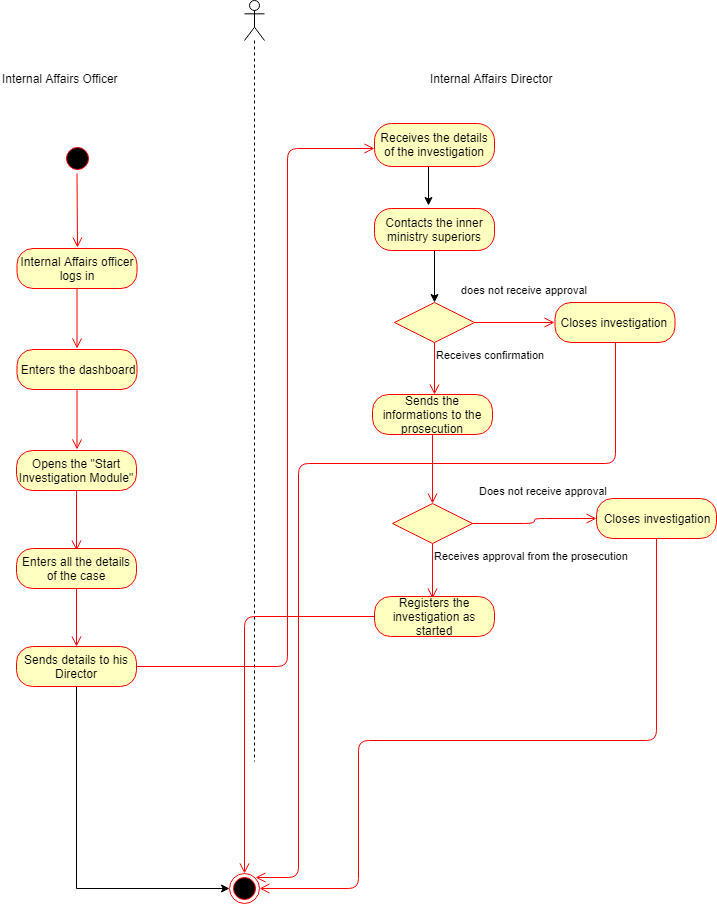

The diagram above was exported from draw.io. Its source (the exported page's mxGraphModel, read from the mxfile embedded in the PNG):
<mxGraphModel dx="1010" dy="1333" grid="0" gridSize="10" guides="1" tooltips="1" connect="1" arrows="1" fold="1" page="0" pageScale="1" pageWidth="850" pageHeight="1100" math="0" shadow="0">
  <root>
    <mxCell id="0" />
    <mxCell id="1" parent="0" />
    <mxCell id="xms0YaHoA0eIKeUkvk7L-1" value="" style="ellipse;html=1;shape=startState;fillColor=#000000;strokeColor=#ff0000;" parent="1" vertex="1">
      <mxGeometry x="268.5" y="-519" width="30" height="30" as="geometry" />
    </mxCell>
    <mxCell id="xms0YaHoA0eIKeUkvk7L-2" value="" style="edgeStyle=orthogonalEdgeStyle;html=1;verticalAlign=bottom;endArrow=open;endSize=8;strokeColor=#ff0000;" parent="1" source="xms0YaHoA0eIKeUkvk7L-1" edge="1">
      <mxGeometry relative="1" as="geometry">
        <mxPoint x="284" y="-415" as="targetPoint" />
        <Array as="points">
          <mxPoint x="284" y="-495" />
          <mxPoint x="284" y="-495" />
        </Array>
      </mxGeometry>
    </mxCell>
    <mxCell id="xms0YaHoA0eIKeUkvk7L-132" value="Internal Affairs officer logs in" style="rounded=1;whiteSpace=wrap;html=1;arcSize=40;fontColor=#000000;fillColor=#ffffc0;strokeColor=#ff0000;" parent="1" vertex="1">
      <mxGeometry x="223.5" y="-414" width="120" height="40" as="geometry" />
    </mxCell>
    <mxCell id="xms0YaHoA0eIKeUkvk7L-133" value="" style="edgeStyle=orthogonalEdgeStyle;html=1;verticalAlign=bottom;endArrow=open;endSize=8;strokeColor=#ff0000;" parent="1" source="xms0YaHoA0eIKeUkvk7L-132" edge="1">
      <mxGeometry relative="1" as="geometry">
        <mxPoint x="283.5" y="-314" as="targetPoint" />
      </mxGeometry>
    </mxCell>
    <mxCell id="xms0YaHoA0eIKeUkvk7L-134" value="Enters the dashboard" style="rounded=1;whiteSpace=wrap;html=1;arcSize=40;fontColor=#000000;fillColor=#ffffc0;strokeColor=#ff0000;" parent="1" vertex="1">
      <mxGeometry x="223.5" y="-313" width="120" height="40" as="geometry" />
    </mxCell>
    <mxCell id="xms0YaHoA0eIKeUkvk7L-135" value="" style="edgeStyle=orthogonalEdgeStyle;html=1;verticalAlign=bottom;endArrow=open;endSize=8;strokeColor=#ff0000;" parent="1" source="xms0YaHoA0eIKeUkvk7L-134" edge="1">
      <mxGeometry relative="1" as="geometry">
        <mxPoint x="283.5" y="-213" as="targetPoint" />
      </mxGeometry>
    </mxCell>
    <mxCell id="xms0YaHoA0eIKeUkvk7L-136" value="Opens the &quot;Start Investigation Module&quot;" style="rounded=1;whiteSpace=wrap;html=1;arcSize=40;fontColor=#000000;fillColor=#ffffc0;strokeColor=#ff0000;" parent="1" vertex="1">
      <mxGeometry x="223" y="-212" width="120" height="40" as="geometry" />
    </mxCell>
    <mxCell id="xms0YaHoA0eIKeUkvk7L-137" value="" style="edgeStyle=orthogonalEdgeStyle;html=1;verticalAlign=bottom;endArrow=open;endSize=8;strokeColor=#ff0000;" parent="1" source="xms0YaHoA0eIKeUkvk7L-136" edge="1">
      <mxGeometry relative="1" as="geometry">
        <mxPoint x="283" y="-112" as="targetPoint" />
      </mxGeometry>
    </mxCell>
    <mxCell id="xms0YaHoA0eIKeUkvk7L-138" value="Enters all the details of the case" style="rounded=1;whiteSpace=wrap;html=1;arcSize=40;fontColor=#000000;fillColor=#ffffc0;strokeColor=#ff0000;" parent="1" vertex="1">
      <mxGeometry x="223" y="-114" width="120" height="40" as="geometry" />
    </mxCell>
    <mxCell id="xms0YaHoA0eIKeUkvk7L-139" value="" style="edgeStyle=orthogonalEdgeStyle;html=1;verticalAlign=bottom;endArrow=open;endSize=8;strokeColor=#ff0000;entryX=0.5;entryY=0;entryDx=0;entryDy=0;" parent="1" source="xms0YaHoA0eIKeUkvk7L-138" target="xms0YaHoA0eIKeUkvk7L-143" edge="1">
      <mxGeometry relative="1" as="geometry">
        <mxPoint x="284" y="-23" as="targetPoint" />
      </mxGeometry>
    </mxCell>
    <mxCell id="xms0YaHoA0eIKeUkvk7L-140" value="" style="shape=umlLifeline;participant=umlActor;perimeter=lifelinePerimeter;whiteSpace=wrap;html=1;container=1;collapsible=0;recursiveResize=0;verticalAlign=top;spacingTop=36;labelBackgroundColor=#ffffff;outlineConnect=0;" parent="1" vertex="1">
      <mxGeometry x="451" y="-662" width="20" height="761" as="geometry" />
    </mxCell>
    <mxCell id="xms0YaHoA0eIKeUkvk7L-141" value="Internal Affairs Officer" style="text;html=1;" parent="1" vertex="1">
      <mxGeometry x="207.4000244140625" y="-596.7999877929688" width="136" height="28" as="geometry" />
    </mxCell>
    <mxCell id="xms0YaHoA0eIKeUkvk7L-142" value="Internal Affairs Director" style="text;html=1;" parent="1" vertex="1">
      <mxGeometry x="635.4000244140625" y="-596.7999877929688" width="142" height="28" as="geometry" />
    </mxCell>
    <mxCell id="xms0YaHoA0eIKeUkvk7L-170" style="edgeStyle=orthogonalEdgeStyle;rounded=0;orthogonalLoop=1;jettySize=auto;html=1;exitX=0.5;exitY=1;exitDx=0;exitDy=0;entryX=0;entryY=0.5;entryDx=0;entryDy=0;" parent="1" source="xms0YaHoA0eIKeUkvk7L-143" target="xms0YaHoA0eIKeUkvk7L-171" edge="1">
      <mxGeometry relative="1" as="geometry">
        <mxPoint x="283" y="132" as="targetPoint" />
      </mxGeometry>
    </mxCell>
    <mxCell id="xms0YaHoA0eIKeUkvk7L-143" value="Sends details to his Director" style="rounded=1;whiteSpace=wrap;html=1;arcSize=40;fontColor=#000000;fillColor=#ffffc0;strokeColor=#ff0000;" parent="1" vertex="1">
      <mxGeometry x="223" y="-16" width="120" height="40" as="geometry" />
    </mxCell>
    <mxCell id="xms0YaHoA0eIKeUkvk7L-144" value="" style="edgeStyle=orthogonalEdgeStyle;html=1;verticalAlign=bottom;endArrow=open;endSize=8;strokeColor=#ff0000;" parent="1" source="xms0YaHoA0eIKeUkvk7L-143" target="xms0YaHoA0eIKeUkvk7L-145" edge="1">
      <mxGeometry relative="1" as="geometry">
        <mxPoint x="574" y="-514" as="targetPoint" />
        <Array as="points">
          <mxPoint x="494" y="4" />
          <mxPoint x="494" y="-514" />
        </Array>
      </mxGeometry>
    </mxCell>
    <mxCell id="xms0YaHoA0eIKeUkvk7L-148" style="edgeStyle=orthogonalEdgeStyle;rounded=0;orthogonalLoop=1;jettySize=auto;html=1;exitX=0.5;exitY=1;exitDx=0;exitDy=0;entryX=0.449;entryY=-0.07;entryDx=0;entryDy=0;entryPerimeter=0;" parent="1" source="xms0YaHoA0eIKeUkvk7L-145" target="xms0YaHoA0eIKeUkvk7L-146" edge="1">
      <mxGeometry relative="1" as="geometry" />
    </mxCell>
    <mxCell id="xms0YaHoA0eIKeUkvk7L-145" value="Receives the details of the investigation" style="rounded=1;whiteSpace=wrap;html=1;arcSize=40;fontColor=#000000;fillColor=#ffffc0;strokeColor=#ff0000;" parent="1" vertex="1">
      <mxGeometry x="581" y="-539" width="120" height="43" as="geometry" />
    </mxCell>
    <mxCell id="xms0YaHoA0eIKeUkvk7L-152" style="edgeStyle=orthogonalEdgeStyle;rounded=0;orthogonalLoop=1;jettySize=auto;html=1;exitX=0.5;exitY=1;exitDx=0;exitDy=0;entryX=0.5;entryY=0;entryDx=0;entryDy=0;" parent="1" source="xms0YaHoA0eIKeUkvk7L-146" target="xms0YaHoA0eIKeUkvk7L-149" edge="1">
      <mxGeometry relative="1" as="geometry" />
    </mxCell>
    <mxCell id="xms0YaHoA0eIKeUkvk7L-146" value="Contacts the inner ministry superiors" style="rounded=1;whiteSpace=wrap;html=1;arcSize=40;fontColor=#000000;fillColor=#ffffc0;strokeColor=#ff0000;" parent="1" vertex="1">
      <mxGeometry x="581" y="-454" width="120" height="42" as="geometry" />
    </mxCell>
    <mxCell id="xms0YaHoA0eIKeUkvk7L-149" value="" style="rhombus;whiteSpace=wrap;html=1;fillColor=#ffffc0;strokeColor=#ff0000;" parent="1" vertex="1">
      <mxGeometry x="601" y="-360" width="80" height="40" as="geometry" />
    </mxCell>
    <mxCell id="xms0YaHoA0eIKeUkvk7L-150" value="does not receive approval" style="edgeStyle=orthogonalEdgeStyle;html=1;align=left;verticalAlign=bottom;endArrow=open;endSize=8;strokeColor=#ff0000;" parent="1" source="xms0YaHoA0eIKeUkvk7L-149" edge="1">
      <mxGeometry x="-1" y="28" relative="1" as="geometry">
        <mxPoint x="761" y="-340" as="targetPoint" />
        <mxPoint x="-15" y="4" as="offset" />
      </mxGeometry>
    </mxCell>
    <mxCell id="xms0YaHoA0eIKeUkvk7L-151" value="Receives confirmation" style="edgeStyle=orthogonalEdgeStyle;html=1;align=left;verticalAlign=top;endArrow=open;endSize=8;strokeColor=#ff0000;" parent="1" source="xms0YaHoA0eIKeUkvk7L-149" edge="1">
      <mxGeometry x="-1" relative="1" as="geometry">
        <mxPoint x="641" y="-268" as="targetPoint" />
      </mxGeometry>
    </mxCell>
    <mxCell id="xms0YaHoA0eIKeUkvk7L-154" value="Closes investigation&amp;nbsp;" style="rounded=1;whiteSpace=wrap;html=1;arcSize=40;fontColor=#000000;fillColor=#ffffc0;strokeColor=#ff0000;" parent="1" vertex="1">
      <mxGeometry x="761.5" y="-360" width="120" height="40" as="geometry" />
    </mxCell>
    <mxCell id="xms0YaHoA0eIKeUkvk7L-155" value="" style="edgeStyle=orthogonalEdgeStyle;html=1;verticalAlign=bottom;endArrow=open;endSize=8;strokeColor=#ff0000;entryX=1;entryY=0;entryDx=0;entryDy=0;" parent="1" source="xms0YaHoA0eIKeUkvk7L-154" target="xms0YaHoA0eIKeUkvk7L-171" edge="1">
      <mxGeometry relative="1" as="geometry">
        <mxPoint x="505" y="130" as="targetPoint" />
        <Array as="points">
          <mxPoint x="822" y="-199" />
          <mxPoint x="505" y="-199" />
          <mxPoint x="505" y="215" />
        </Array>
      </mxGeometry>
    </mxCell>
    <mxCell id="xms0YaHoA0eIKeUkvk7L-156" value="Sends the informations to the prosecution" style="rounded=1;whiteSpace=wrap;html=1;arcSize=40;fontColor=#000000;fillColor=#ffffc0;strokeColor=#ff0000;" parent="1" vertex="1">
      <mxGeometry x="579" y="-268" width="120" height="40" as="geometry" />
    </mxCell>
    <mxCell id="xms0YaHoA0eIKeUkvk7L-157" value="" style="edgeStyle=orthogonalEdgeStyle;html=1;verticalAlign=bottom;endArrow=open;endSize=8;strokeColor=#ff0000;entryX=0.5;entryY=0;entryDx=0;entryDy=0;" parent="1" source="xms0YaHoA0eIKeUkvk7L-156" target="xms0YaHoA0eIKeUkvk7L-161" edge="1">
      <mxGeometry relative="1" as="geometry">
        <mxPoint x="639" y="-168" as="targetPoint" />
      </mxGeometry>
    </mxCell>
    <mxCell id="xms0YaHoA0eIKeUkvk7L-161" value="" style="rhombus;whiteSpace=wrap;html=1;fillColor=#ffffc0;strokeColor=#ff0000;" parent="1" vertex="1">
      <mxGeometry x="599" y="-159" width="80" height="40" as="geometry" />
    </mxCell>
    <mxCell id="xms0YaHoA0eIKeUkvk7L-162" value="Does not receive approval" style="edgeStyle=orthogonalEdgeStyle;html=1;align=left;verticalAlign=bottom;endArrow=open;endSize=8;strokeColor=#ff0000;entryX=0;entryY=0.5;entryDx=0;entryDy=0;" parent="1" source="xms0YaHoA0eIKeUkvk7L-161" target="xms0YaHoA0eIKeUkvk7L-164" edge="1">
      <mxGeometry x="-0.4933" y="37" relative="1" as="geometry">
        <mxPoint x="792" y="-144" as="targetPoint" />
        <Array as="points" />
        <mxPoint x="-28" y="13" as="offset" />
      </mxGeometry>
    </mxCell>
    <mxCell id="xms0YaHoA0eIKeUkvk7L-163" value="Receives approval from the prosecution" style="edgeStyle=orthogonalEdgeStyle;html=1;align=left;verticalAlign=top;endArrow=open;endSize=8;strokeColor=#ff0000;" parent="1" source="xms0YaHoA0eIKeUkvk7L-161" edge="1">
      <mxGeometry x="-1" relative="1" as="geometry">
        <mxPoint x="639" y="-64" as="targetPoint" />
      </mxGeometry>
    </mxCell>
    <mxCell id="xms0YaHoA0eIKeUkvk7L-164" value="Closes investigation" style="rounded=1;whiteSpace=wrap;html=1;arcSize=40;fontColor=#000000;fillColor=#ffffc0;strokeColor=#ff0000;" parent="1" vertex="1">
      <mxGeometry x="803" y="-164" width="120" height="40" as="geometry" />
    </mxCell>
    <mxCell id="xms0YaHoA0eIKeUkvk7L-165" value="" style="edgeStyle=orthogonalEdgeStyle;html=1;verticalAlign=bottom;endArrow=open;endSize=8;strokeColor=#ff0000;entryX=1;entryY=0.5;entryDx=0;entryDy=0;" parent="1" source="xms0YaHoA0eIKeUkvk7L-164" target="xms0YaHoA0eIKeUkvk7L-171" edge="1">
      <mxGeometry relative="1" as="geometry">
        <mxPoint x="565" y="135" as="targetPoint" />
        <Array as="points">
          <mxPoint x="863" y="78" />
          <mxPoint x="565" y="78" />
          <mxPoint x="565" y="226" />
        </Array>
      </mxGeometry>
    </mxCell>
    <mxCell id="xms0YaHoA0eIKeUkvk7L-166" value="Registers the investigation as started" style="rounded=1;whiteSpace=wrap;html=1;arcSize=40;fontColor=#000000;fillColor=#ffffc0;strokeColor=#ff0000;" parent="1" vertex="1">
      <mxGeometry x="581" y="-66" width="120" height="40" as="geometry" />
    </mxCell>
    <mxCell id="xms0YaHoA0eIKeUkvk7L-167" value="" style="edgeStyle=orthogonalEdgeStyle;html=1;verticalAlign=bottom;endArrow=open;endSize=8;strokeColor=#ff0000;entryX=0.5;entryY=0;entryDx=0;entryDy=0;" parent="1" source="xms0YaHoA0eIKeUkvk7L-166" target="xms0YaHoA0eIKeUkvk7L-171" edge="1">
      <mxGeometry relative="1" as="geometry">
        <mxPoint x="450" y="128" as="targetPoint" />
      </mxGeometry>
    </mxCell>
    <mxCell id="xms0YaHoA0eIKeUkvk7L-171" value="" style="ellipse;html=1;shape=endState;fillColor=#000000;strokeColor=#ff0000;" parent="1" vertex="1">
      <mxGeometry x="436" y="211" width="30" height="30" as="geometry" />
    </mxCell>
  </root>
</mxGraphModel>